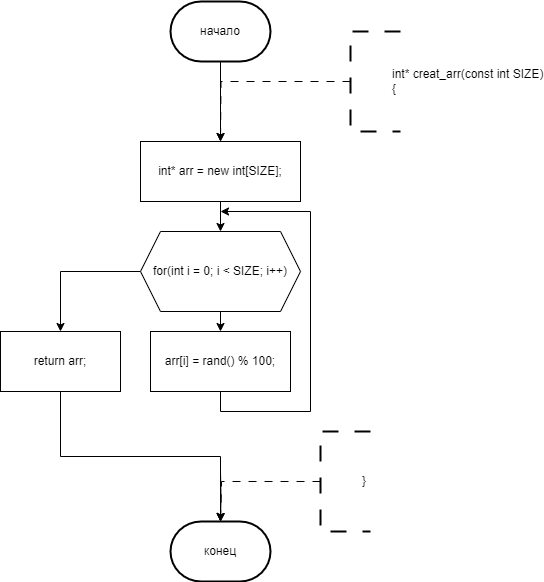

The diagram above was exported from draw.io. Its source (the exported page's mxGraphModel, read from the mxfile embedded in the PNG):
<mxGraphModel dx="673" dy="763" grid="1" gridSize="10" guides="1" tooltips="1" connect="1" arrows="1" fold="1" page="1" pageScale="1" pageWidth="827" pageHeight="1169" math="0" shadow="0">
  <root>
    <mxCell id="0" />
    <mxCell id="1" parent="0" />
    <mxCell id="NoTfI0mhbps9817KM9Cf-117" style="edgeStyle=orthogonalEdgeStyle;rounded=0;orthogonalLoop=1;jettySize=auto;html=1;exitX=0.5;exitY=1;exitDx=0;exitDy=0;exitPerimeter=0;entryX=0.5;entryY=0;entryDx=0;entryDy=0;" parent="1" source="NoTfI0mhbps9817KM9Cf-113" edge="1">
      <mxGeometry relative="1" as="geometry">
        <mxPoint x="360" y="180" as="targetPoint" />
      </mxGeometry>
    </mxCell>
    <mxCell id="NoTfI0mhbps9817KM9Cf-113" value="начало" style="strokeWidth=2;html=1;shape=mxgraph.flowchart.terminator;whiteSpace=wrap;" parent="1" vertex="1">
      <mxGeometry x="310" y="40" width="100" height="60" as="geometry" />
    </mxCell>
    <mxCell id="NoTfI0mhbps9817KM9Cf-123" style="edgeStyle=orthogonalEdgeStyle;rounded=0;orthogonalLoop=1;jettySize=auto;html=1;exitX=0;exitY=0.5;exitDx=0;exitDy=0;exitPerimeter=0;dashed=1;dashPattern=8 8;entryX=0.5;entryY=0;entryDx=0;entryDy=0;" parent="1" source="NoTfI0mhbps9817KM9Cf-122" edge="1">
      <mxGeometry relative="1" as="geometry">
        <mxPoint x="360" y="180" as="targetPoint" />
      </mxGeometry>
    </mxCell>
    <mxCell id="NoTfI0mhbps9817KM9Cf-122" value="&lt;blockquote style=&quot;margin: 0 0 0 40px; border: none; padding: 0px;&quot;&gt;&lt;div&gt;int* creat_arr(const int SIZE)&lt;/div&gt;&lt;div&gt;{&lt;/div&gt;&lt;/blockquote&gt;" style="strokeWidth=2;html=1;shape=mxgraph.flowchart.annotation_1;align=left;pointerEvents=1;dashed=1;dashPattern=8 8;" parent="1" vertex="1">
      <mxGeometry x="490" y="70" width="50" height="100" as="geometry" />
    </mxCell>
    <mxCell id="NoTfI0mhbps9817KM9Cf-270" value="конец" style="strokeWidth=2;html=1;shape=mxgraph.flowchart.terminator;whiteSpace=wrap;" parent="1" vertex="1">
      <mxGeometry x="310" y="560" width="100" height="60" as="geometry" />
    </mxCell>
    <mxCell id="NoTfI0mhbps9817KM9Cf-271" style="edgeStyle=orthogonalEdgeStyle;rounded=0;orthogonalLoop=1;jettySize=auto;html=1;exitX=0.5;exitY=1;exitDx=0;exitDy=0;entryX=0.5;entryY=0;entryDx=0;entryDy=0;entryPerimeter=0;" parent="1" target="NoTfI0mhbps9817KM9Cf-270" edge="1">
      <mxGeometry relative="1" as="geometry">
        <mxPoint x="360" y="510" as="sourcePoint" />
      </mxGeometry>
    </mxCell>
    <mxCell id="NoTfI0mhbps9817KM9Cf-272" style="edgeStyle=orthogonalEdgeStyle;rounded=0;orthogonalLoop=1;jettySize=auto;html=1;exitX=0;exitY=0.5;exitDx=0;exitDy=0;exitPerimeter=0;dashed=1;dashPattern=8 8;entryX=0.5;entryY=0;entryDx=0;entryDy=0;" parent="1" source="NoTfI0mhbps9817KM9Cf-273" edge="1">
      <mxGeometry relative="1" as="geometry">
        <mxPoint x="360" y="560" as="targetPoint" />
        <Array as="points">
          <mxPoint x="460" y="520" />
          <mxPoint x="361" y="520" />
          <mxPoint x="361" y="560" />
        </Array>
      </mxGeometry>
    </mxCell>
    <mxCell id="NoTfI0mhbps9817KM9Cf-273" value="&lt;blockquote style=&quot;margin: 0 0 0 40px; border: none; padding: 0px;&quot;&gt;}&lt;/blockquote&gt;" style="strokeWidth=2;html=1;shape=mxgraph.flowchart.annotation_1;align=left;pointerEvents=1;dashed=1;dashPattern=8 8;" parent="1" vertex="1">
      <mxGeometry x="460" y="470" width="50" height="100" as="geometry" />
    </mxCell>
    <mxCell id="-Kc3PhumVPWG2Q7VvMH2-10" style="edgeStyle=orthogonalEdgeStyle;rounded=0;orthogonalLoop=1;jettySize=auto;html=1;exitX=0.5;exitY=1;exitDx=0;exitDy=0;entryX=0.5;entryY=0;entryDx=0;entryDy=0;" edge="1" parent="1" source="-Kc3PhumVPWG2Q7VvMH2-8" target="-Kc3PhumVPWG2Q7VvMH2-9">
      <mxGeometry relative="1" as="geometry" />
    </mxCell>
    <mxCell id="-Kc3PhumVPWG2Q7VvMH2-8" value="int* arr = new int[SIZE];" style="rounded=0;whiteSpace=wrap;html=1;" vertex="1" parent="1">
      <mxGeometry x="280" y="180" width="160" height="60" as="geometry" />
    </mxCell>
    <mxCell id="-Kc3PhumVPWG2Q7VvMH2-12" style="edgeStyle=orthogonalEdgeStyle;rounded=0;orthogonalLoop=1;jettySize=auto;html=1;exitX=0.5;exitY=1;exitDx=0;exitDy=0;entryX=0.5;entryY=0;entryDx=0;entryDy=0;" edge="1" parent="1" source="-Kc3PhumVPWG2Q7VvMH2-9" target="-Kc3PhumVPWG2Q7VvMH2-11">
      <mxGeometry relative="1" as="geometry" />
    </mxCell>
    <mxCell id="-Kc3PhumVPWG2Q7VvMH2-15" style="edgeStyle=orthogonalEdgeStyle;rounded=0;orthogonalLoop=1;jettySize=auto;html=1;exitX=0;exitY=0.5;exitDx=0;exitDy=0;entryX=0.5;entryY=0;entryDx=0;entryDy=0;" edge="1" parent="1" source="-Kc3PhumVPWG2Q7VvMH2-9" target="-Kc3PhumVPWG2Q7VvMH2-14">
      <mxGeometry relative="1" as="geometry" />
    </mxCell>
    <mxCell id="-Kc3PhumVPWG2Q7VvMH2-9" value="for(int i = 0; i &lt; SIZE; i++)" style="shape=hexagon;perimeter=hexagonPerimeter2;whiteSpace=wrap;html=1;fixedSize=1;" vertex="1" parent="1">
      <mxGeometry x="280" y="270" width="160" height="80" as="geometry" />
    </mxCell>
    <mxCell id="-Kc3PhumVPWG2Q7VvMH2-13" style="edgeStyle=orthogonalEdgeStyle;rounded=0;orthogonalLoop=1;jettySize=auto;html=1;exitX=0.5;exitY=1;exitDx=0;exitDy=0;" edge="1" parent="1" source="-Kc3PhumVPWG2Q7VvMH2-11">
      <mxGeometry relative="1" as="geometry">
        <mxPoint x="360" y="250" as="targetPoint" />
        <Array as="points">
          <mxPoint x="360" y="450" />
          <mxPoint x="450" y="450" />
          <mxPoint x="450" y="250" />
        </Array>
      </mxGeometry>
    </mxCell>
    <mxCell id="-Kc3PhumVPWG2Q7VvMH2-11" value="arr[i] = rand() % 100;" style="rounded=0;whiteSpace=wrap;html=1;" vertex="1" parent="1">
      <mxGeometry x="290" y="370" width="140" height="60" as="geometry" />
    </mxCell>
    <mxCell id="-Kc3PhumVPWG2Q7VvMH2-14" value="return arr;" style="rounded=0;whiteSpace=wrap;html=1;" vertex="1" parent="1">
      <mxGeometry x="140" y="370" width="120" height="60" as="geometry" />
    </mxCell>
    <mxCell id="-Kc3PhumVPWG2Q7VvMH2-17" style="edgeStyle=orthogonalEdgeStyle;rounded=0;orthogonalLoop=1;jettySize=auto;html=1;exitX=0.5;exitY=1;exitDx=0;exitDy=0;entryX=0.5;entryY=0;entryDx=0;entryDy=0;entryPerimeter=0;" edge="1" parent="1" source="-Kc3PhumVPWG2Q7VvMH2-14" target="NoTfI0mhbps9817KM9Cf-270">
      <mxGeometry relative="1" as="geometry" />
    </mxCell>
  </root>
</mxGraphModel>